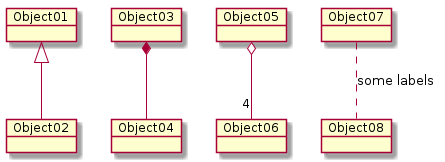

The diagram above was rendered by PlantUML. Its source (embedded in the PNG):
@startuml
object Object01
object Object02
object Object03
object Object04
object Object05
object Object06
object Object07
object Object08

Object01 <|-- Object02
Object03 *-- Object04
Object05 o-- "4" Object06
Object07 .. Object08 : some labels
@enduml